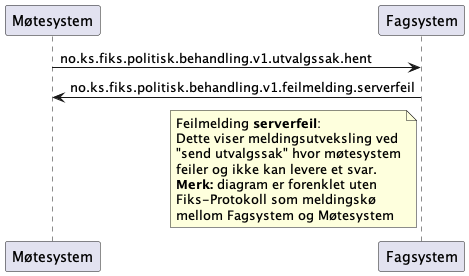

The diagram above was rendered by PlantUML. Its source (embedded in the PNG):
@startuml
participant Møtesystem as "Møtesystem"
participant Fagsystem as "Fagsystem"

Møtesystem -> Fagsystem : no.ks.fiks.politisk.behandling.v1.utvalgssak.hent
Møtesystem <- Fagsystem : no.ks.fiks.politisk.behandling.v1.feilmelding.serverfeil

note left of Fagsystem
Feilmelding **serverfeil**:
Dette viser meldingsutveksling ved
"send utvalgssak" hvor møtesystem
feiler og ikke kan levere et svar.
**Merk:** diagram er forenklet uten
Fiks-Protokoll som meldingskø
mellom Fagsystem og Møtesystem
end note

@enduml